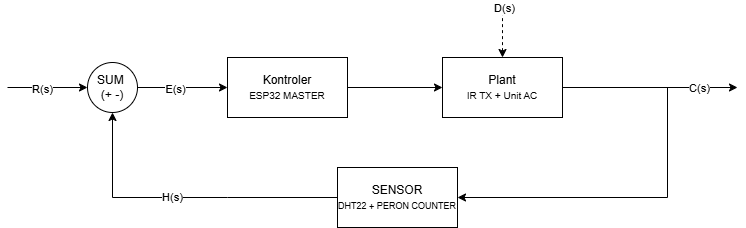

The diagram above was exported from draw.io. Its source (the exported page's mxGraphModel, read from the mxfile embedded in the PNG):
<mxGraphModel dx="1880" dy="574" grid="1" gridSize="10" guides="1" tooltips="1" connect="1" arrows="1" fold="1" page="1" pageScale="1" pageWidth="850" pageHeight="1100" math="0" shadow="0">
  <root>
    <mxCell id="0" />
    <mxCell id="1" parent="0" />
    <mxCell id="pcdCHGKdIjFFYhO_RaWo-8" edge="1" parent="1" source="pcdCHGKdIjFFYhO_RaWo-1" style="edgeStyle=orthogonalEdgeStyle;rounded=0;orthogonalLoop=1;jettySize=auto;html=1;exitX=1;exitY=0.5;exitDx=0;exitDy=0;entryX=0;entryY=0.5;entryDx=0;entryDy=0;" target="pcdCHGKdIjFFYhO_RaWo-2">
      <mxGeometry relative="1" as="geometry" />
    </mxCell>
    <mxCell id="pcdCHGKdIjFFYhO_RaWo-1" parent="1" style="rounded=0;whiteSpace=wrap;html=1;" value="Kontroler&lt;div&gt;&lt;font style=&quot;font-size: 10px; color: light-dark(rgb(0, 0, 0), rgb(179, 179, 179));&quot;&gt;ESP32 MASTER&lt;/font&gt;&lt;/div&gt;" vertex="1">
      <mxGeometry height="60" width="120" x="210" y="250" as="geometry" />
    </mxCell>
    <mxCell id="pcdCHGKdIjFFYhO_RaWo-11" edge="1" parent="1" source="pcdCHGKdIjFFYhO_RaWo-2" style="edgeStyle=orthogonalEdgeStyle;rounded=0;orthogonalLoop=1;jettySize=auto;html=1;exitX=1;exitY=0.5;exitDx=0;exitDy=0;">
      <mxGeometry relative="1" as="geometry">
        <mxPoint x="720" y="280" as="targetPoint" />
      </mxGeometry>
    </mxCell>
    <mxCell id="pcdCHGKdIjFFYhO_RaWo-21" connectable="0" parent="pcdCHGKdIjFFYhO_RaWo-11" style="edgeLabel;html=1;align=center;verticalAlign=middle;resizable=0;points=[];" value="C(s)" vertex="1">
      <mxGeometry relative="1" x="0.5543" y="-1" as="geometry">
        <mxPoint y="-1" as="offset" />
      </mxGeometry>
    </mxCell>
    <mxCell id="pcdCHGKdIjFFYhO_RaWo-15" edge="1" parent="1" source="pcdCHGKdIjFFYhO_RaWo-2" style="edgeStyle=orthogonalEdgeStyle;rounded=0;orthogonalLoop=1;jettySize=auto;html=1;exitX=0.5;exitY=0;exitDx=0;exitDy=0;endArrow=none;endFill=0;startArrow=classic;startFill=1;dashed=1;">
      <mxGeometry relative="1" as="geometry">
        <mxPoint x="485" y="200" as="targetPoint" />
      </mxGeometry>
    </mxCell>
    <mxCell id="pcdCHGKdIjFFYhO_RaWo-19" connectable="0" parent="pcdCHGKdIjFFYhO_RaWo-15" style="edgeLabel;html=1;align=center;verticalAlign=middle;resizable=0;points=[];" value="D(s)" vertex="1">
      <mxGeometry relative="1" x="0.984" y="-1" as="geometry">
        <mxPoint as="offset" />
      </mxGeometry>
    </mxCell>
    <mxCell id="pcdCHGKdIjFFYhO_RaWo-2" parent="1" style="rounded=0;whiteSpace=wrap;html=1;" value="Plant&lt;br&gt;&lt;font style=&quot;font-size: 10px; color: light-dark(rgb(0, 0, 0), rgb(128, 128, 128));&quot;&gt;IR TX + Unit AC&lt;/font&gt;" vertex="1">
      <mxGeometry height="60" width="120" x="425" y="250" as="geometry" />
    </mxCell>
    <mxCell id="pcdCHGKdIjFFYhO_RaWo-14" edge="1" parent="1" style="edgeStyle=orthogonalEdgeStyle;rounded=0;orthogonalLoop=1;jettySize=auto;html=1;exitX=0;exitY=0.5;exitDx=0;exitDy=0;entryX=0.5;entryY=1;entryDx=0;entryDy=0;" target="pcdCHGKdIjFFYhO_RaWo-6">
      <mxGeometry relative="1" as="geometry">
        <mxPoint x="210" y="390" as="sourcePoint" />
      </mxGeometry>
    </mxCell>
    <mxCell id="pcdCHGKdIjFFYhO_RaWo-20" connectable="0" parent="pcdCHGKdIjFFYhO_RaWo-14" style="edgeLabel;html=1;align=center;verticalAlign=middle;resizable=0;points=[];" value="H(s)" vertex="1">
      <mxGeometry relative="1" x="-0.44" y="-5" as="geometry">
        <mxPoint y="4" as="offset" />
      </mxGeometry>
    </mxCell>
    <mxCell id="pcdCHGKdIjFFYhO_RaWo-12" edge="1" parent="1" source="pcdCHGKdIjFFYhO_RaWo-5" style="edgeStyle=orthogonalEdgeStyle;rounded=0;orthogonalLoop=1;jettySize=auto;html=1;exitX=1;exitY=0.5;exitDx=0;exitDy=0;endArrow=none;endFill=0;startArrow=classic;startFill=1;">
      <mxGeometry relative="1" as="geometry">
        <mxPoint x="650" y="280" as="targetPoint" />
      </mxGeometry>
    </mxCell>
    <mxCell id="pcdCHGKdIjFFYhO_RaWo-22" edge="1" parent="1" source="pcdCHGKdIjFFYhO_RaWo-5" style="edgeStyle=orthogonalEdgeStyle;rounded=0;orthogonalLoop=1;jettySize=auto;html=1;exitX=0;exitY=0.5;exitDx=0;exitDy=0;endArrow=none;endFill=0;">
      <mxGeometry relative="1" as="geometry">
        <mxPoint x="210" y="390" as="targetPoint" />
      </mxGeometry>
    </mxCell>
    <mxCell id="pcdCHGKdIjFFYhO_RaWo-5" parent="1" style="rounded=0;whiteSpace=wrap;html=1;" value="SENSOR&lt;div&gt;&lt;font style=&quot;font-size: 9px; color: light-dark(rgb(0, 0, 0), rgb(153, 153, 153));&quot;&gt;DHT22 + PERON COUNTER&lt;/font&gt;&lt;/div&gt;" vertex="1">
      <mxGeometry height="60" width="120" x="320" y="360" as="geometry" />
    </mxCell>
    <mxCell id="pcdCHGKdIjFFYhO_RaWo-7" edge="1" parent="1" source="pcdCHGKdIjFFYhO_RaWo-6" style="edgeStyle=orthogonalEdgeStyle;rounded=0;orthogonalLoop=1;jettySize=auto;html=1;exitX=1;exitY=0.5;exitDx=0;exitDy=0;entryX=0;entryY=0.5;entryDx=0;entryDy=0;" target="pcdCHGKdIjFFYhO_RaWo-1">
      <mxGeometry relative="1" as="geometry" />
    </mxCell>
    <mxCell id="pcdCHGKdIjFFYhO_RaWo-18" connectable="0" parent="pcdCHGKdIjFFYhO_RaWo-7" style="edgeLabel;html=1;align=center;verticalAlign=middle;resizable=0;points=[];" value="E(s)" vertex="1">
      <mxGeometry relative="1" x="-0.1778" y="-1" as="geometry">
        <mxPoint as="offset" />
      </mxGeometry>
    </mxCell>
    <mxCell id="pcdCHGKdIjFFYhO_RaWo-10" edge="1" parent="1" source="pcdCHGKdIjFFYhO_RaWo-6" style="edgeStyle=orthogonalEdgeStyle;rounded=0;orthogonalLoop=1;jettySize=auto;html=1;exitX=0;exitY=0.5;exitDx=0;exitDy=0;endArrow=none;endFill=0;startArrow=classic;startFill=1;">
      <mxGeometry relative="1" as="geometry">
        <mxPoint x="-10" y="280" as="targetPoint" />
      </mxGeometry>
    </mxCell>
    <mxCell id="pcdCHGKdIjFFYhO_RaWo-17" connectable="0" parent="pcdCHGKdIjFFYhO_RaWo-10" style="edgeLabel;html=1;align=center;verticalAlign=middle;resizable=0;points=[];" value="R(s)" vertex="1">
      <mxGeometry relative="1" x="0.15" y="1" as="geometry">
        <mxPoint as="offset" />
      </mxGeometry>
    </mxCell>
    <mxCell id="pcdCHGKdIjFFYhO_RaWo-6" parent="1" style="ellipse;whiteSpace=wrap;html=1;aspect=fixed;" value="SUM&amp;nbsp;&lt;div&gt;(+ -)&lt;/div&gt;" vertex="1">
      <mxGeometry height="50" width="50" x="70" y="255" as="geometry" />
    </mxCell>
  </root>
</mxGraphModel>